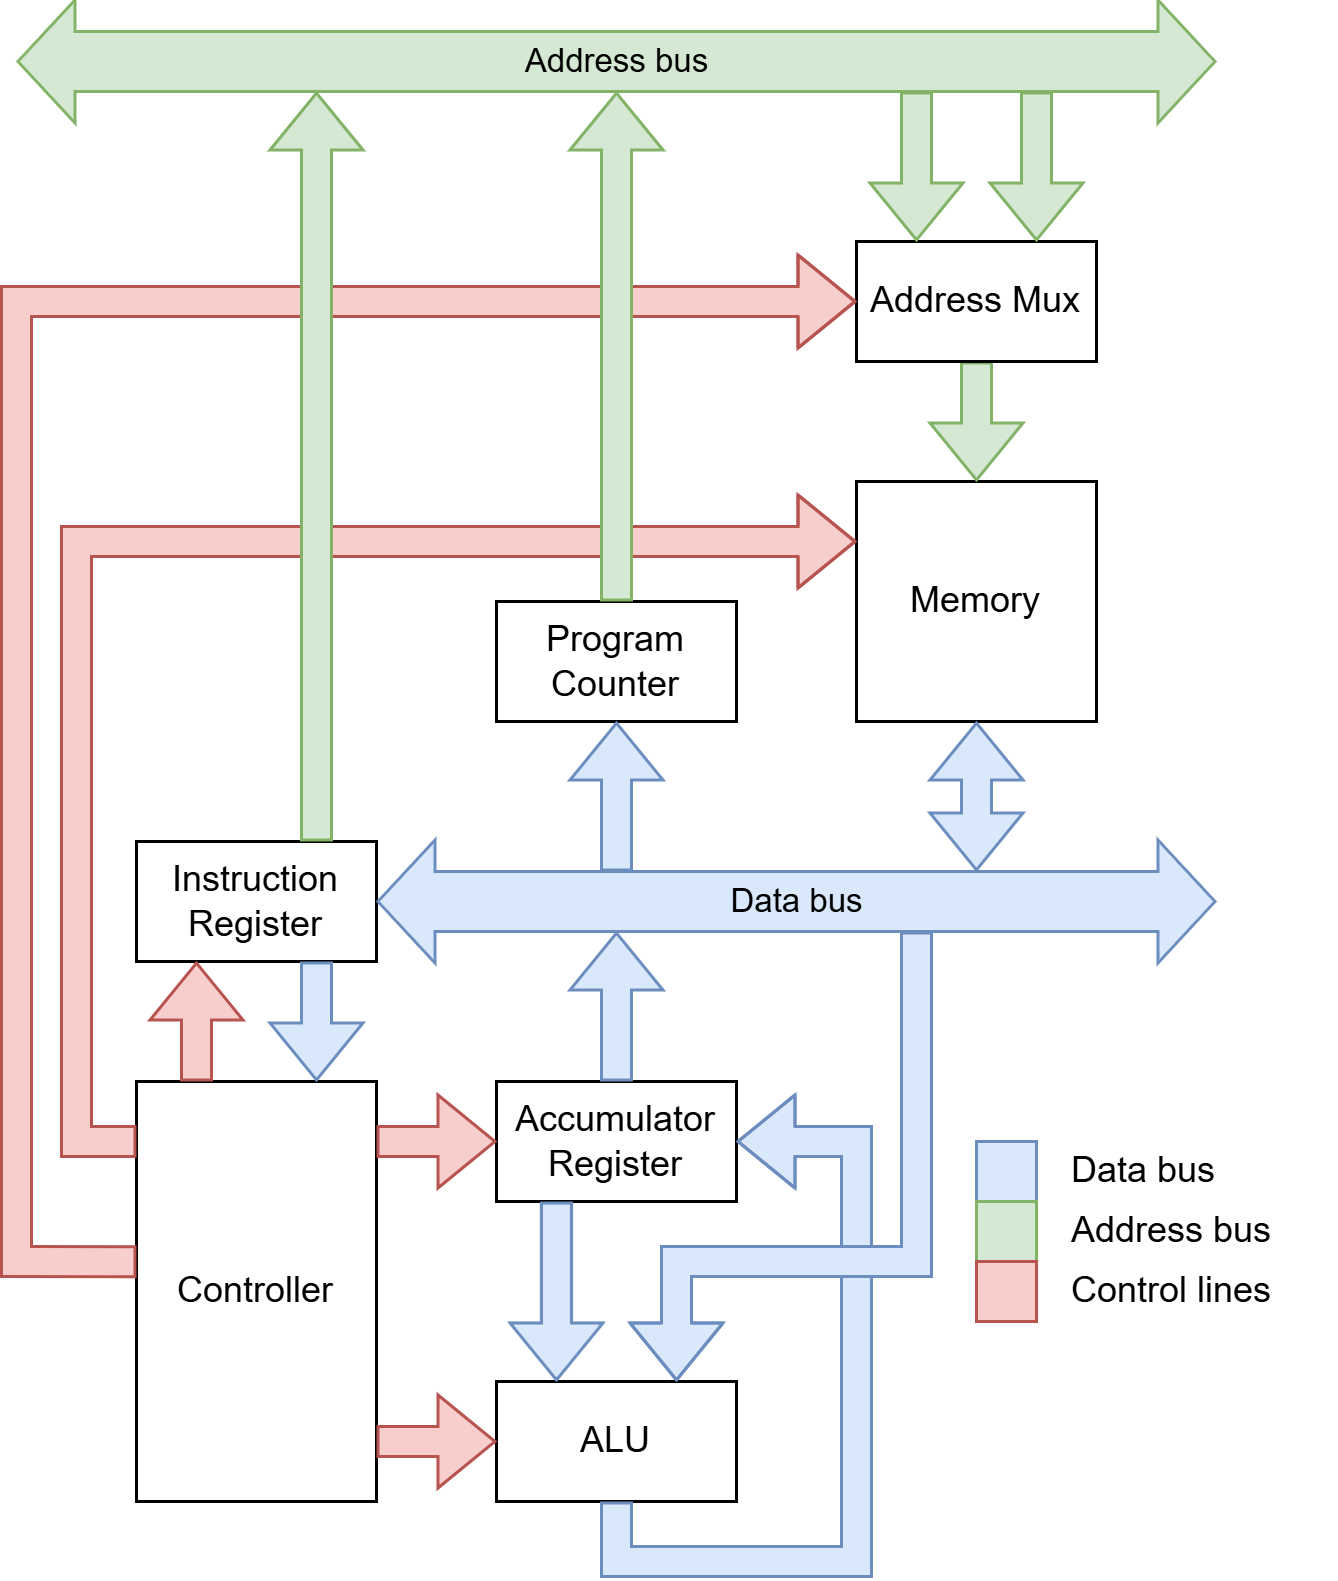

The diagram above was exported from draw.io. Its source (the exported page's mxGraphModel, read from the mxfile embedded in the PNG):
<mxGraphModel dx="2339" dy="1907" grid="1" gridSize="10" guides="1" tooltips="1" connect="1" arrows="1" fold="1" page="1" pageScale="1" pageWidth="850" pageHeight="1100" math="0" shadow="0">
  <root>
    <mxCell id="0" />
    <mxCell id="1" parent="0" />
    <mxCell id="2" value="Program Counter" style="rounded=0;whiteSpace=wrap;html=1;" vertex="1" parent="1">
      <mxGeometry x="560" y="-140" width="80" height="40" as="geometry" />
    </mxCell>
    <mxCell id="3" value="Memory" style="rounded=0;whiteSpace=wrap;html=1;" vertex="1" parent="1">
      <mxGeometry x="680" y="-180" width="80" height="80" as="geometry" />
    </mxCell>
    <mxCell id="4" value="Controller" style="rounded=0;whiteSpace=wrap;html=1;" vertex="1" parent="1">
      <mxGeometry x="440" y="20" width="80" height="140" as="geometry" />
    </mxCell>
    <mxCell id="5" value="Instruction Register" style="rounded=0;whiteSpace=wrap;html=1;" vertex="1" parent="1">
      <mxGeometry x="440" y="-60" width="80" height="40" as="geometry" />
    </mxCell>
    <mxCell id="6" value="Accumulator Register" style="rounded=0;whiteSpace=wrap;html=1;" vertex="1" parent="1">
      <mxGeometry x="560" y="20" width="80" height="40" as="geometry" />
    </mxCell>
    <mxCell id="7" value="ALU" style="rounded=0;whiteSpace=wrap;html=1;" vertex="1" parent="1">
      <mxGeometry x="560" y="120" width="80" height="40" as="geometry" />
    </mxCell>
    <mxCell id="8" value="" style="shape=flexArrow;endArrow=classic;html=1;rounded=0;exitX=0.25;exitY=1;exitDx=0;exitDy=0;entryX=0.25;entryY=0;entryDx=0;entryDy=0;fillColor=#dae8fc;strokeColor=#6c8ebf;" edge="1" source="6" target="7" parent="1">
      <mxGeometry width="50" height="50" relative="1" as="geometry">
        <mxPoint x="630" y="130" as="sourcePoint" />
        <mxPoint x="680" y="80" as="targetPoint" />
      </mxGeometry>
    </mxCell>
    <mxCell id="9" value="" style="shape=flexArrow;endArrow=classic;html=1;rounded=0;exitX=0.5;exitY=1;exitDx=0;exitDy=0;fillColor=#dae8fc;strokeColor=#6c8ebf;entryX=1;entryY=0.5;entryDx=0;entryDy=0;" edge="1" source="7" target="6" parent="1">
      <mxGeometry width="50" height="50" relative="1" as="geometry">
        <mxPoint x="550" y="120" as="sourcePoint" />
        <mxPoint x="740" y="130" as="targetPoint" />
        <Array as="points">
          <mxPoint x="600" y="180" />
          <mxPoint x="680" y="180" />
          <mxPoint x="680" y="40" />
        </Array>
      </mxGeometry>
    </mxCell>
    <mxCell id="10" value="Data bus" style="shape=flexArrow;endArrow=classic;startArrow=classic;html=1;rounded=0;exitX=1;exitY=0.5;exitDx=0;exitDy=0;width=20;fillColor=#dae8fc;strokeColor=#6c8ebf;labelBackgroundColor=none;" edge="1" source="5" parent="1">
      <mxGeometry width="100" height="100" relative="1" as="geometry">
        <mxPoint x="480" y="40" as="sourcePoint" />
        <mxPoint x="800" y="-40" as="targetPoint" />
      </mxGeometry>
    </mxCell>
    <mxCell id="11" value="" style="shape=flexArrow;endArrow=none;startArrow=block;html=1;rounded=0;entryX=0.5;entryY=0;entryDx=0;entryDy=0;fillColor=#dae8fc;strokeColor=#6c8ebf;startFill=0;" edge="1" target="6" parent="1">
      <mxGeometry width="100" height="100" relative="1" as="geometry">
        <mxPoint x="600" y="-30" as="sourcePoint" />
        <mxPoint x="600" y="-50" as="targetPoint" />
      </mxGeometry>
    </mxCell>
    <mxCell id="12" value="" style="shape=flexArrow;endArrow=classic;html=1;rounded=0;exitX=0.75;exitY=1;exitDx=0;exitDy=0;entryX=0.75;entryY=0;entryDx=0;entryDy=0;fillColor=#dae8fc;strokeColor=#6c8ebf;" edge="1" source="5" target="4" parent="1">
      <mxGeometry width="50" height="50" relative="1" as="geometry">
        <mxPoint x="570" y="20" as="sourcePoint" />
        <mxPoint x="620" y="-30" as="targetPoint" />
      </mxGeometry>
    </mxCell>
    <mxCell id="13" value="" style="shape=flexArrow;endArrow=classic;html=1;rounded=0;exitX=0.25;exitY=0;exitDx=0;exitDy=0;entryX=0.25;entryY=1;entryDx=0;entryDy=0;fillColor=#f8cecc;strokeColor=#b85450;" edge="1" source="4" target="5" parent="1">
      <mxGeometry width="50" height="50" relative="1" as="geometry">
        <mxPoint x="520" y="20" as="sourcePoint" />
        <mxPoint x="570" y="-30" as="targetPoint" />
      </mxGeometry>
    </mxCell>
    <mxCell id="14" value="" style="shape=flexArrow;endArrow=classic;html=1;rounded=0;entryX=0;entryY=0.5;entryDx=0;entryDy=0;fillColor=#f8cecc;strokeColor=#b85450;exitX=1;exitY=0.143;exitDx=0;exitDy=0;exitPerimeter=0;" edge="1" source="4" target="6" parent="1">
      <mxGeometry width="50" height="50" relative="1" as="geometry">
        <mxPoint x="530" y="40" as="sourcePoint" />
        <mxPoint x="640" y="-10" as="targetPoint" />
      </mxGeometry>
    </mxCell>
    <mxCell id="15" value="" style="shape=flexArrow;endArrow=classic;html=1;rounded=0;entryX=0;entryY=0.5;entryDx=0;entryDy=0;fillColor=#f8cecc;strokeColor=#b85450;exitX=1;exitY=0.857;exitDx=0;exitDy=0;exitPerimeter=0;" edge="1" source="4" target="7" parent="1">
      <mxGeometry width="50" height="50" relative="1" as="geometry">
        <mxPoint x="530" y="137" as="sourcePoint" />
        <mxPoint x="570" y="30" as="targetPoint" />
      </mxGeometry>
    </mxCell>
    <mxCell id="16" value="" style="shape=flexArrow;endArrow=classic;startArrow=none;html=1;rounded=0;entryX=0.5;entryY=1;entryDx=0;entryDy=0;fillColor=#dae8fc;strokeColor=#6c8ebf;startFill=0;" edge="1" target="2" parent="1">
      <mxGeometry width="100" height="100" relative="1" as="geometry">
        <mxPoint x="600" y="-50" as="sourcePoint" />
        <mxPoint x="670" y="-110" as="targetPoint" />
      </mxGeometry>
    </mxCell>
    <mxCell id="17" value="" style="shape=flexArrow;endArrow=classic;startArrow=classic;html=1;rounded=0;entryX=0.5;entryY=1;entryDx=0;entryDy=0;fillColor=#dae8fc;strokeColor=#6c8ebf;" edge="1" target="3" parent="1">
      <mxGeometry width="100" height="100" relative="1" as="geometry">
        <mxPoint x="720" y="-50" as="sourcePoint" />
        <mxPoint x="670" y="-150" as="targetPoint" />
      </mxGeometry>
    </mxCell>
    <mxCell id="18" value="" style="shape=flexArrow;endArrow=classic;html=1;rounded=0;entryX=0;entryY=0.25;entryDx=0;entryDy=0;fillColor=#f8cecc;strokeColor=#b85450;exitX=0;exitY=0.143;exitDx=0;exitDy=0;exitPerimeter=0;" edge="1" source="4" target="3" parent="1">
      <mxGeometry width="50" height="50" relative="1" as="geometry">
        <mxPoint x="430" y="40" as="sourcePoint" />
        <mxPoint x="430" y="-160" as="targetPoint" />
        <Array as="points">
          <mxPoint x="420" y="40" />
          <mxPoint x="420" y="-160" />
        </Array>
      </mxGeometry>
    </mxCell>
    <mxCell id="19" value="Address bus" style="shape=flexArrow;endArrow=classic;startArrow=classic;html=1;rounded=0;width=20;fillColor=#d5e8d4;strokeColor=#82b366;labelBackgroundColor=none;" edge="1" parent="1">
      <mxGeometry width="100" height="100" relative="1" as="geometry">
        <mxPoint x="400" y="-320" as="sourcePoint" />
        <mxPoint x="800" y="-320" as="targetPoint" />
      </mxGeometry>
    </mxCell>
    <mxCell id="20" value="" style="shape=flexArrow;endArrow=classic;html=1;rounded=0;entryX=0.5;entryY=0;entryDx=0;entryDy=0;fillColor=#d5e8d4;strokeColor=#82b366;exitX=0.5;exitY=1;exitDx=0;exitDy=0;" edge="1" source="28" target="3" parent="1">
      <mxGeometry width="50" height="50" relative="1" as="geometry">
        <mxPoint x="720" y="-230" as="sourcePoint" />
        <mxPoint x="730" y="-340" as="targetPoint" />
      </mxGeometry>
    </mxCell>
    <mxCell id="21" style="edgeStyle=orthogonalEdgeStyle;rounded=0;orthogonalLoop=1;jettySize=auto;html=1;exitX=0.5;exitY=1;exitDx=0;exitDy=0;" edge="1" source="7" target="7" parent="1">
      <mxGeometry relative="1" as="geometry" />
    </mxCell>
    <mxCell id="22" value="" style="rounded=0;whiteSpace=wrap;html=1;fillColor=#dae8fc;strokeColor=#6c8ebf;" vertex="1" parent="1">
      <mxGeometry x="720" y="40" width="20" height="20" as="geometry" />
    </mxCell>
    <mxCell id="23" value="" style="rounded=0;whiteSpace=wrap;html=1;fillColor=#d5e8d4;strokeColor=#82b366;" vertex="1" parent="1">
      <mxGeometry x="720" y="60" width="20" height="20" as="geometry" />
    </mxCell>
    <mxCell id="24" value="" style="rounded=0;whiteSpace=wrap;html=1;fillColor=#f8cecc;strokeColor=#b85450;" vertex="1" parent="1">
      <mxGeometry x="720" y="80" width="20" height="20" as="geometry" />
    </mxCell>
    <mxCell id="25" value="Data bus" style="text;html=1;align=left;verticalAlign=middle;whiteSpace=wrap;rounded=0;" vertex="1" parent="1">
      <mxGeometry x="750" y="40" width="90" height="20" as="geometry" />
    </mxCell>
    <mxCell id="26" value="Address bus" style="text;html=1;align=left;verticalAlign=middle;whiteSpace=wrap;rounded=0;" vertex="1" parent="1">
      <mxGeometry x="750" y="60" width="90" height="20" as="geometry" />
    </mxCell>
    <mxCell id="27" value="Control lines" style="text;html=1;align=left;verticalAlign=middle;whiteSpace=wrap;rounded=0;" vertex="1" parent="1">
      <mxGeometry x="750" y="80" width="90" height="20" as="geometry" />
    </mxCell>
    <mxCell id="28" value="Address Mux" style="rounded=0;whiteSpace=wrap;html=1;" vertex="1" parent="1">
      <mxGeometry x="680" y="-260" width="80" height="40" as="geometry" />
    </mxCell>
    <mxCell id="29" value="" style="shape=flexArrow;endArrow=classic;html=1;rounded=0;fillColor=#d5e8d4;strokeColor=#82b366;entryX=0.75;entryY=0;entryDx=0;entryDy=0;" edge="1" target="28" parent="1">
      <mxGeometry width="50" height="50" relative="1" as="geometry">
        <mxPoint x="740" y="-310" as="sourcePoint" />
        <mxPoint x="730" y="-300" as="targetPoint" />
      </mxGeometry>
    </mxCell>
    <mxCell id="30" value="" style="shape=flexArrow;endArrow=classic;html=1;rounded=0;fillColor=#d5e8d4;strokeColor=#82b366;entryX=0.25;entryY=0;entryDx=0;entryDy=0;" edge="1" target="28" parent="1">
      <mxGeometry width="50" height="50" relative="1" as="geometry">
        <mxPoint x="700" y="-310" as="sourcePoint" />
        <mxPoint x="750" y="-270" as="targetPoint" />
      </mxGeometry>
    </mxCell>
    <mxCell id="31" value="" style="shape=flexArrow;endArrow=classic;html=1;rounded=0;exitX=0;exitY=0.429;exitDx=0;exitDy=0;entryX=0;entryY=0.5;entryDx=0;entryDy=0;fillColor=#f8cecc;strokeColor=#b85450;exitPerimeter=0;" edge="1" source="4" target="28" parent="1">
      <mxGeometry width="50" height="50" relative="1" as="geometry">
        <mxPoint x="450" y="50" as="sourcePoint" />
        <mxPoint x="690" y="-150" as="targetPoint" />
        <Array as="points">
          <mxPoint x="400" y="80" />
          <mxPoint x="400" y="-240" />
        </Array>
      </mxGeometry>
    </mxCell>
    <mxCell id="32" value="" style="shape=flexArrow;endArrow=classic;html=1;rounded=0;fillColor=#d5e8d4;strokeColor=#82b366;exitX=0.75;exitY=0;exitDx=0;exitDy=0;" edge="1" source="5" parent="1">
      <mxGeometry width="50" height="50" relative="1" as="geometry">
        <mxPoint x="500" y="-80" as="sourcePoint" />
        <mxPoint x="500" y="-310" as="targetPoint" />
      </mxGeometry>
    </mxCell>
    <mxCell id="33" value="" style="shape=flexArrow;endArrow=classic;html=1;rounded=0;fillColor=#d5e8d4;strokeColor=#82b366;exitX=0.5;exitY=0;exitDx=0;exitDy=0;" edge="1" source="2" parent="1">
      <mxGeometry width="50" height="50" relative="1" as="geometry">
        <mxPoint x="600" y="-200" as="sourcePoint" />
        <mxPoint x="600" y="-310" as="targetPoint" />
      </mxGeometry>
    </mxCell>
    <mxCell id="34" value="" style="shape=flexArrow;endArrow=classic;html=1;rounded=0;entryX=0.75;entryY=0;entryDx=0;entryDy=0;fillColor=#dae8fc;strokeColor=#6c8ebf;" edge="1" target="7" parent="1">
      <mxGeometry width="50" height="50" relative="1" as="geometry">
        <mxPoint x="700" y="-30" as="sourcePoint" />
        <mxPoint x="660" y="10" as="targetPoint" />
        <Array as="points">
          <mxPoint x="700" y="80" />
          <mxPoint x="620" y="80" />
        </Array>
      </mxGeometry>
    </mxCell>
  </root>
</mxGraphModel>